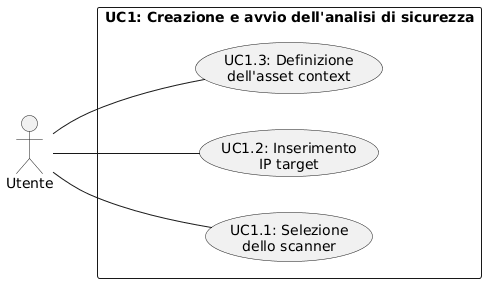

The diagram above was rendered by PlantUML. Its source (embedded in the PNG):
@startuml
left to right direction
skinparam packageStyle rectangle

' Disattiva le ombre per un look più "piatto" e accademico simile allo screenshot
skinparam shadowing false

actor "Utente" as utente

rectangle "UC1: Creazione e avvio dell'analisi di sicurezza" {
    usecase "UC1.1: Selezione\ndello scanner" as UC1_1
    usecase "UC1.2: Inserimento\nIP target" as UC1_2
    usecase "UC1.3: Definizione\ndell'asset context" as UC1_3
}

utente -- UC1_1
utente -- UC1_2
utente -- UC1_3
@enduml